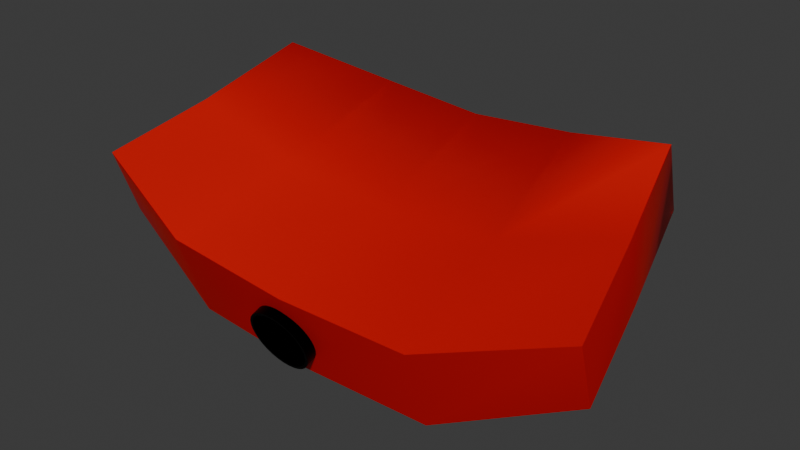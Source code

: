 # Source: Grapple.blend  (saved by Blender 4.1.24; exported with 4.5.12 LTS)
import bpy
from mathutils import Matrix  # noqa: F401  (used for matrix-valued properties, if any)

bpy.ops.wm.read_factory_settings(use_empty=True)
scene = bpy.context.scene
scene.name = 'Scene'

# ---- collections
col_collection = bpy.data.collections.new('Collection'); scene.collection.children.link(col_collection)

# ---- materials (node trees are filled in below, after node groups)
mat_grapple = bpy.data.materials.new('Grapple')
mat_grapple.use_transparent_shadow = False
mat_grapple.diffuse_color = (1.0, 0.0, 0.0, 1.0)
mat_grapple.roughness = 0.5
mat_grapple.metallic = 0.5
mat_grappleplus = bpy.data.materials.new('GrapplePlus')
mat_grappleplus.use_transparent_shadow = False
mat_grappleplus.diffuse_color = (0.0, 0.0, 0.0, 1.0)
mat_grappleplus.roughness = 0.5
mat_grappleplus.metallic = 1.0

# ---- material node trees
mat_grapple.use_nodes = True; mat_grapple.node_tree.nodes.clear()
_N = mat_grapple.node_tree.nodes; _L = mat_grapple.node_tree.links
n0 = _N.new('ShaderNodeBsdfPrincipled'); n0.name = 'Principled BSDF'; n0.location = (10, 300)
n0.inputs[0].default_value = (1.0, 0.0, 0.0, 1.0)
n0.inputs[1].default_value = 0.5
n1 = _N.new('ShaderNodeOutputMaterial'); n1.name = 'Material Output'; n1.location = (300, 300)
_L.new(n0.outputs[0], n1.inputs[0])
n1.is_active_output = True
mat_grappleplus.use_nodes = True; mat_grappleplus.node_tree.nodes.clear()
_N = mat_grappleplus.node_tree.nodes; _L = mat_grappleplus.node_tree.links
n0 = _N.new('ShaderNodeBsdfPrincipled'); n0.name = 'Principled BSDF'; n0.location = (10, 300)
n0.inputs[0].default_value = (0.0, 0.0, 0.0, 1.0)
n0.inputs[1].default_value = 1.0
n1 = _N.new('ShaderNodeOutputMaterial'); n1.name = 'Material Output'; n1.location = (300, 300)
_L.new(n0.outputs[0], n1.inputs[0])
n1.is_active_output = True

# ---- world
world_world = bpy.data.worlds.new('World'); scene.world = world_world
world_world.use_nodes = True; world_world.node_tree.nodes.clear()
_N = world_world.node_tree.nodes; _L = world_world.node_tree.links
n0 = _N.new('ShaderNodeOutputWorld'); n0.name = 'World Output'; n0.location = (300, 300)
n1 = _N.new('ShaderNodeBackground'); n1.name = 'Background'; n1.location = (10, 300)
n1.inputs[0].default_value = (0.05088, 0.05088, 0.05088, 1.0)
_L.new(n1.outputs[0], n0.inputs[0])
n0.is_active_output = True
world_world.color = (0.05088, 0.05088, 0.05088)
world_world.use_sun_shadow = False
world_world.sun_shadow_jitter_overblur = 0.0

# ---- meshes
me_hand_002 = bpy.data.meshes.new('Hand.002')
me_hand_002.from_pydata([(-0.2095, 0.1721, 0.155), (0.01481, 0.2059, 0.1177), (-0.006114, -0.01256, -0.04674), (0.2846, -0.02335, 0.06709), (0.2428, 0.1784, 0.1549), (0.0001292, -0.01276, -0.04616), (0.005786, -0.07112, 0.02346), (-0.2459, -0.05099, 0.08841), (0.006132, -0.01336, -0.04444), (-0.1247, -0.07612, 0.04101), (0.01078, 0.06669, 0.0649), (0.01166, -0.01432, -0.04164), (0.1444, -0.0641, 0.02029), (-0.09565, 0.2027, 0.1286), (0.01651, -0.01562, -0.03788), (0.1265, 0.2051, 0.127), (-0.2282, 0.06013, 0.1169), (0.02049, -0.0172, -0.03329), (0.2647, 0.0775, 0.1088), (-0.1102, 0.06257, 0.07864), (0.02345, -0.019, -0.02806), (0.1364, 0.07029, 0.06916), (0.02527, -0.02095, -0.02239), (0.1328, 0.105, -0.02455), (-0.1138, 0.09728, -0.01508), (0.02589, -0.02298, -0.01648), (0.2618, 0.1053, 0.03385), (-0.2311, 0.0879, 0.04195), (0.02527, -0.02502, -0.01058), (0.2399, 0.2062, 0.07993), (0.1229, 0.2398, 0.03329), (0.02345, -0.02697, -0.004904), (-0.09922, 0.2374, 0.03485), (-0.2124, 0.1999, 0.08008), (0.1408, -0.02939, -0.07342), (0.02049, -0.02877, 0.0003269), (0.2817, 0.004422, -0.007877), (0.01651, -0.03035, 0.004912), (0.007216, 0.1014, -0.02881), (0.01125, 0.2406, 0.02401), (-0.2488, -0.02322, 0.01344), (0.01166, -0.03165, 0.008675), (-0.1283, -0.04141, -0.0527), (0.00222, -0.03641, -0.07026), (0.006132, -0.03261, 0.01147), (0.0001292, -0.0332, 0.01319), (-0.006114, -0.0334, 0.01377), (-0.01236, -0.0332, 0.01319), (-0.01836, -0.03261, 0.01147), (-0.02389, -0.03165, 0.008675), (-0.02874, -0.03035, 0.004912), (-0.03272, -0.02877, 0.0003269), (-0.03568, -0.02697, -0.004904), (-0.0375, -0.02502, -0.01058), (-0.03811, -0.02298, -0.01648), (-0.0375, -0.02095, -0.02239), (-0.03568, -0.019, -0.02806), (-0.03272, -0.0172, -0.03329), (-0.02874, -0.01562, -0.03788), (-0.02389, -0.01432, -0.04164), (-0.01836, -0.01336, -0.04444), (-0.01236, -0.01276, -0.04616), (0.002788, -0.04194, -0.05535), (0.004946, -0.06296, 0.0014), (0.006132, -0.06279, 0.001078), (0.006132, -0.04216, -0.05436), (0.01166, -0.04299, -0.05151), (0.01166, -0.06155, -0.001623), (0.01651, -0.0442, -0.04772), (0.01651, -0.05998, -0.005291), (0.02049, -0.04574, -0.04312), (0.02049, -0.05814, -0.009786), (0.02589, -0.05174, -0.02638), (0.02527, -0.04958, -0.03225), (0.02527, -0.05394, -0.02054), (0.02345, -0.04756, -0.0379), (0.02345, -0.0561, -0.01494), (-0.0375, -0.04997, -0.03238), (-0.03811, -0.05213, -0.02652), (-0.03568, -0.04791, -0.03802), (-0.0375, -0.0543, -0.02067), (-0.03568, -0.05641, -0.01504), (-0.03272, -0.05836, -0.009861), (-0.02874, -0.04437, -0.04778), (-0.03272, -0.04602, -0.04322), (-0.02874, -0.06008, -0.005326), (-0.02389, -0.04304, -0.05153), (-0.01236, -0.0415, -0.05605), (-0.01236, -0.06329, 0.002832), (-0.01836, -0.04207, -0.05432), (-0.01836, -0.06259, 0.001145), (0.0001292, -0.06341, 0.002788), (-0.006114, -0.04135, -0.05665), (0.0001292, -0.04163, -0.0561), (-0.006114, -0.06356, 0.003387), (-0.02389, -0.06151, -0.00161)], [], [(1, 13, 19, 10), (10, 19, 9, 6), (19, 16, 7, 9), (13, 0, 16, 19), (4, 15, 21, 18), (18, 21, 12, 3), (21, 10, 6, 12), (15, 1, 10, 21), (3, 12, 34, 36), (13, 1, 39, 32), (1, 15, 30, 39), (18, 3, 36, 26), (16, 0, 33, 27), (0, 13, 32, 33), (9, 7, 40, 42), (62, 43, 34, 12, 6, 63, 64, 67, 69, 71, 76, 74, 72, 73, 75, 70, 68, 66, 65), (15, 4, 29, 30), (4, 18, 26, 29), (63, 6, 9, 42, 43, 62, 93, 92, 87, 89, 86, 83, 84, 79, 77, 78, 80, 81, 82, 85, 95, 90, 88, 94, 91), (7, 16, 27, 40), (30, 23, 38, 39), (23, 34, 43, 38), (26, 36, 34, 23), (29, 26, 23, 30), (32, 24, 27, 33), (24, 42, 40, 27), (38, 43, 42, 24), (39, 38, 24, 32), (93, 5, 2, 92), (65, 8, 5, 93, 62), (66, 11, 8, 65), (68, 14, 11, 66), (70, 17, 14, 68), (75, 20, 17, 70), (73, 22, 20, 75), (72, 25, 22, 73), (74, 28, 25, 72), (76, 31, 28, 74), (71, 35, 31, 76), (69, 37, 35, 71), (67, 41, 37, 69), (64, 44, 41, 67), (91, 45, 44, 64, 63), (94, 46, 45, 91), (88, 47, 46, 94), (90, 48, 47, 88), (95, 49, 48, 90), (85, 50, 49, 95), (82, 51, 50, 85), (81, 52, 51, 82), (80, 53, 52, 81), (78, 54, 53, 80), (77, 55, 54, 78), (79, 56, 55, 77), (84, 57, 56, 79), (83, 58, 57, 84), (86, 59, 58, 83), (89, 60, 59, 86), (60, 61, 2, 5, 8, 11, 14, 17, 20, 22, 25, 28, 31, 35, 37, 41, 44, 45, 46, 47, 48, 49, 50, 51, 52, 53, 54, 55, 56, 57, 58, 59), (87, 61, 60, 89), (92, 2, 61, 87)])
me_hand_002.polygons.foreach_set('use_smooth', [1, 1, 1, 1, 1, 1, 1, 1, 1, 1, 1, 1, 1, 1, 1, 1, 1, 1, 1, 1, 1, 1, 1, 1, 1, 1, 1, 1, 0, 0, 0, 0, 0, 0, 0, 0, 0, 0, 0, 0, 0, 0, 0, 0, 0, 0, 0, 0, 0, 0, 0, 0, 0, 0, 0, 0, 0, 0, 0, 0, 0])
me_hand_002.polygons.foreach_set('material_index', [0, 0, 0, 0, 0, 0, 0, 0, 0, 0, 0, 0, 0, 0, 0, 0, 0, 0, 0, 0, 0, 0, 0, 0, 0, 0, 0, 0, 0, 0, 0, 0, 0, 0, 0, 0, 0, 0, 0, 0, 0, 0, 0, 0, 0, 0, 0, 0, 0, 0, 0, 0, 0, 0, 0, 0, 0, 0, 1, 0, 0])
_k = set([(0, 13), (0, 16), (0, 33), (1, 13), (1, 15), (3, 12), (3, 18), (3, 36), (4, 15), (4, 18), (4, 29), (6, 9), (6, 12), (7, 9), (7, 16), (7, 40), (26, 29), (26, 36), (27, 33), (27, 40), (29, 30), (30, 39), (32, 33), (32, 39), (34, 36), (34, 43), (40, 42), (42, 43)])
me_hand_002.attributes.new('sharp_edge', 'BOOLEAN', 'EDGE').data.foreach_set('value', [ (min(e.vertices), max(e.vertices)) in _k for e in me_hand_002.edges])
_uv = me_hand_002.uv_layers.new(name='UVMap')
_uv.uv.foreach_set('vector', [0.2342, 0.4617, 0.2169, 0.4698, 0.2219, 0.4896, 0.2402, 0.4813, 0.2402, 0.4813, 0.2219, 0.4896, 0.2259, 0.509, 0.245, 0.501, 0.2219, 0.4896, 0.2046, 0.4973, 0.2084, 0.5163, 0.2259, 0.509, 0.2169, 0.4698, 0.1996, 0.4779, 0.2046, 0.4973, 0.2219, 0.4896, 0.2716, 0.4435, 0.2529, 0.4526, 0.2598, 0.4721, 0.2807, 0.4616, 0.2807, 0.4616, 0.2598, 0.4721, 0.2657, 0.4917, 0.2884, 0.4801, 0.2598, 0.4721, 0.2402, 0.4813, 0.245, 0.501, 0.2657, 0.4917, 0.2529, 0.4526, 0.2342, 0.4617, 0.2402, 0.4813, 0.2598, 0.4721, 0.2884, 0.4801, 0.2657, 0.4917, 0.2657, 0.4917, 0.2884, 0.4801, 0.2169, 0.4698, 0.2342, 0.4617, 0.2342, 0.4617, 0.2169, 0.4698, 0.2342, 0.4617, 0.2529, 0.4526, 0.2529, 0.4526, 0.2342, 0.4617, 0.2807, 0.4616, 0.2884, 0.4801, 0.2884, 0.4801, 0.2807, 0.4616, 0.2046, 0.4973, 0.1996, 0.4779, 0.1996, 0.4779, 0.2046, 0.4973, 0.1996, 0.4779, 0.2169, 0.4698, 0.2169, 0.4698, 0.1996, 0.4779, 0.2259, 0.509, 0.2084, 0.5163, 0.2084, 0.5163, 0.2259, 0.509, 0.245, 0.501, 0.245, 0.501, 0.2657, 0.4917, 0.2657, 0.4917, 0.245, 0.501, 0.245, 0.501, 0.2451, 0.5009, 0.246, 0.5005, 0.2467, 0.5002, 0.2473, 0.4999, 0.2478, 0.4997, 0.2481, 0.4996, 0.2482, 0.4995, 0.2482, 0.4996, 0.2479, 0.4997, 0.2475, 0.4999, 0.247, 0.5001, 0.2463, 0.5004, 0.2454, 0.5008, 0.2529, 0.4526, 0.2716, 0.4435, 0.2716, 0.4435, 0.2529, 0.4526, 0.2716, 0.4435, 0.2807, 0.4616, 0.2807, 0.4616, 0.2716, 0.4435, 0.245, 0.501, 0.245, 0.501, 0.2259, 0.509, 0.2259, 0.509, 0.245, 0.501, 0.245, 0.501, 0.2446, 0.5012, 0.2437, 0.5015, 0.2428, 0.5019, 0.2419, 0.5023, 0.2411, 0.5026, 0.2403, 0.5029, 0.2397, 0.5032, 0.2393, 0.5034, 0.239, 0.5035, 0.2389, 0.5036, 0.2389, 0.5035, 0.2392, 0.5034, 0.2396, 0.5033, 0.2401, 0.503, 0.2408, 0.5028, 0.2416, 0.5024, 0.2424, 0.5021, 0.2433, 0.5017, 0.2442, 0.5013, 0.2084, 0.5163, 0.2046, 0.4973, 0.2046, 0.4973, 0.2084, 0.5163, 0.2529, 0.4526, 0.2598, 0.4721, 0.2402, 0.4813, 0.2342, 0.4617, 0.2598, 0.4721, 0.2657, 0.4917, 0.245, 0.501, 0.2402, 0.4813, 0.2807, 0.4616, 0.2884, 0.4801, 0.2657, 0.4917, 0.2598, 0.4721, 0.2716, 0.4435, 0.2807, 0.4616, 0.2598, 0.4721, 0.2529, 0.4526, 0.2169, 0.4698, 0.2219, 0.4896, 0.2046, 0.4973, 0.1996, 0.4779, 0.2219, 0.4896, 0.2259, 0.509, 0.2084, 0.5163, 0.2046, 0.4973, 0.2402, 0.4813, 0.245, 0.501, 0.2259, 0.509, 0.2219, 0.4896, 0.2342, 0.4617, 0.2402, 0.4813, 0.2219, 0.4896, 0.2169, 0.4698, 0.9688, 0.7615, 0.9688, 1.0, 1.0, 1.0, 1.0, 0.7621, 0.9375, 0.762, 0.9375, 1.0, 0.9688, 1.0, 0.9688, 0.7615, 0.9549, 0.7611, 0.9062, 0.7631, 0.9062, 1.0, 0.9375, 1.0, 0.9375, 0.762, 0.875, 0.7639, 0.875, 1.0, 0.9062, 1.0, 0.9062, 0.7631, 0.8438, 0.7642, 0.8438, 1.0, 0.875, 1.0, 0.875, 0.7639, 0.8125, 0.764, 0.8125, 1.0, 0.8438, 1.0, 0.8438, 0.7642, 0.7812, 0.7634, 0.7812, 1.0, 0.8125, 1.0, 0.8125, 0.764, 0.75, 0.7624, 0.75, 1.0, 0.7812, 1.0, 0.7812, 0.7634, 0.7188, 0.761, 0.7188, 1.0, 0.75, 1.0, 0.75, 0.7624, 0.6875, 0.7593, 0.6875, 1.0, 0.7188, 1.0, 0.7188, 0.761, 0.6562, 0.7574, 0.6562, 1.0, 0.6875, 1.0, 0.6875, 0.7593, 0.625, 0.7552, 0.625, 1.0, 0.6562, 1.0, 0.6562, 0.7574, 0.5938, 0.7529, 0.5938, 1.0, 0.625, 1.0, 0.625, 0.7552, 0.5625, 0.7507, 0.5625, 1.0, 0.5938, 1.0, 0.5938, 0.7529, 0.5312, 0.7504, 0.5312, 1.0, 0.5625, 1.0, 0.5625, 0.7507, 0.5563, 0.7502, 0.5, 0.7508, 0.5, 1.0, 0.5312, 1.0, 0.5312, 0.7504, 0.4688, 0.7514, 0.4688, 1.0, 0.5, 1.0, 0.5, 0.7508, 0.4375, 0.7523, 0.4375, 1.0, 0.4688, 1.0, 0.4688, 0.7514, 0.4062, 0.7533, 0.4062, 1.0, 0.4375, 1.0, 0.4375, 0.7523, 0.375, 0.7544, 0.375, 1.0, 0.4062, 1.0, 0.4062, 0.7533, 0.3438, 0.7556, 0.3438, 1.0, 0.375, 1.0, 0.375, 0.7544, 0.3125, 0.7568, 0.3125, 1.0, 0.3438, 1.0, 0.3438, 0.7556, 0.2812, 0.758, 0.2812, 1.0, 0.3125, 1.0, 0.3125, 0.7568, 0.25, 0.7592, 0.25, 1.0, 0.2812, 1.0, 0.2812, 0.758, 0.2188, 0.7602, 0.2188, 1.0, 0.25, 1.0, 0.25, 0.7592, 0.1875, 0.7611, 0.1875, 1.0, 0.2188, 1.0, 0.2188, 0.7602, 0.1562, 0.7619, 0.1562, 1.0, 0.1875, 1.0, 0.1875, 0.7611, 0.125, 0.7624, 0.125, 1.0, 0.1562, 1.0, 0.1562, 0.7619, 0.09375, 0.7627, 0.09375, 1.0, 0.125, 1.0, 0.125, 0.7624, 0.0625, 0.7627, 0.0625, 1.0, 0.09375, 1.0, 0.09375, 0.7627, 0.1582, 0.4717, 0.2032, 0.4854, 0.25, 0.49, 0.2968, 0.4854, 0.3418, 0.4717, 0.3833, 0.4496, 0.4197, 0.4197, 0.4496, 0.3833, 0.4717, 0.3418, 0.4854, 0.2968, 0.49, 0.25, 0.4854, 0.2032, 0.4717, 0.1582, 0.4496, 0.1167, 0.4197, 0.08029, 0.3833, 0.05045, 0.3418, 0.02827, 0.2968, 0.01461, 0.25, 0.01, 0.2032, 0.01461, 0.1582, 0.02827, 0.1167, 0.05045, 0.08029, 0.08029, 0.05045, 0.1167, 0.02827, 0.1582, 0.01461, 0.2032, 0.01, 0.25, 0.01461, 0.2968, 0.02827, 0.3418, 0.05045, 0.3833, 0.08029, 0.4197, 0.1167, 0.4496, 0.03125, 0.7626, 0.03125, 1.0, 0.0625, 1.0, 0.0625, 0.7627, 0.0, 0.7621, 0.0, 1.0, 0.03125, 1.0, 0.03125, 0.7626])
me_hand_002.materials.append(mat_grapple)
me_hand_002.materials.append(mat_grappleplus)
me_hand_002.update()
me_hand_002.normals_split_custom_set([tuple(v) for v in zip(*[iter([0.01265, 0.2681, 0.9633, 0.107, 0.294, 0.9498, 0.2098, -0.3158, 0.9253, 0.05016, -0.3309, 0.9423, 0.05016, -0.3309, 0.9423, 0.2098, -0.3158, 0.9253, 0.2049, -0.3488, 0.9145, 0.09167, -0.3606, 0.9282, 0.2098, -0.3158, 0.9253, 0.2562, -0.3106, 0.9154, 0.2233, -0.3143, 0.9227, 0.2049, -0.3488, 0.9145, 0.107, 0.294, 0.9498, -0.402, -0.2458, 0.882, 0.2562, -0.3106, 0.9154, 0.2098, -0.3158, 0.9253, 0.4058, -0.2513, 0.8787, -0.114, 0.2136, 0.9703, -0.1341, -0.3725, 0.9183, -0.1526, -0.4075, 0.9003, -0.1526, -0.4075, 0.9003, -0.1341, -0.3725, 0.9183, -0.05271, -0.3865, 0.9208, -0.1916, -0.4317, 0.8814, -0.1341, -0.3725, 0.9183, 0.05016, -0.3309, 0.9423, 0.09167, -0.3606, 0.9282, -0.05271, -0.3865, 0.9208, -0.114, 0.2136, 0.9703, 0.01265, 0.2681, 0.9633, 0.05016, -0.3309, 0.9423, -0.1341, -0.3725, 0.9183, 0.4277, -0.8488, -0.3108, 0.1861, -0.9248, -0.3318, 0.2174, -0.9097, -0.3539, 0.3871, -0.8341, -0.393, 0.06366, 0.4865, 0.8714, 0.006314, 0.5219, 0.853, -0.01937, 0.9516, -0.3068, -0.2288, 0.9141, -0.3348, 0.006314, 0.5219, 0.853, -0.05263, 0.5219, 0.8514, 0.1764, 0.936, -0.3045, -0.01937, 0.9516, -0.3068, 0.9768, 0.1705, 0.1293, 0.9855, 0.1441, 0.08972, 0.9925, 0.1221, -0.007014, 0.9765, 0.2056, -0.06419, -0.9839, 0.1213, 0.1314, -0.6353, 0.693, 0.3407, -0.756, 0.3783, -0.5342, -0.988, 0.1481, 0.04342, -0.05102, 0.4723, 0.88, 0.06366, 0.4865, 0.8714, -0.2288, 0.9141, -0.3348, -0.7741, 0.5686, 0.2783, -0.1986, -0.932, -0.3033, -0.3415, -0.9082, -0.2418, -0.3848, -0.8586, -0.3388, -0.1153, -0.9217, -0.3705, 0.01965, -0.9373, -0.3479, 0.01524, -0.9374, -0.3478, 0.2174, -0.9097, -0.3539, 0.1861, -0.9248, -0.3318, 0.01354, -0.9375, -0.3478, 0.01851, -0.9374, -0.3479, 0.03949, -0.9365, -0.3484, 0.03949, -0.9365, -0.3484, 0.03949, -0.9365, -0.3484, 0.03949, -0.9365, -0.3484, 0.03949, -0.9365, -0.3484, 0.03949, -0.9365, -0.3484, 0.03949, -0.9365, -0.3484, 0.03949, -0.9365, -0.3484, 0.03949, -0.9365, -0.3484, 0.03949, -0.9365, -0.3484, 0.03949, -0.9365, -0.3484, 0.03949, -0.9365, -0.3484, 0.03949, -0.9365, -0.3484, -0.05263, 0.5219, 0.8514, 0.08913, 0.4927, 0.8656, 0.7398, 0.6355, 0.221, 0.1764, 0.936, -0.3045, 0.6285, 0.6926, 0.354, 0.9768, 0.1705, 0.1293, 0.9765, 0.2056, -0.06419, 0.7022, 0.4843, -0.5219, 0.01851, -0.9374, -0.3479, 0.01354, -0.9375, -0.3478, -0.1986, -0.932, -0.3033, -0.1153, -0.9217, -0.3705, 0.01524, -0.9374, -0.3478, 0.01965, -0.9373, -0.3479, -0.01077, -0.9378, -0.347, -0.01077, -0.9378, -0.347, -0.01077, -0.9378, -0.347, -0.01077, -0.9378, -0.347, -0.01077, -0.9378, -0.347, -0.01077, -0.9378, -0.347, -0.01077, -0.9378, -0.347, -0.01077, -0.9378, -0.347, -0.01077, -0.9378, -0.347, -0.01077, -0.9378, -0.347, -0.01077, -0.9378, -0.347, -0.01077, -0.9378, -0.347, -0.01077, -0.9378, -0.347, -0.01077, -0.9378, -0.347, -0.01077, -0.9378, -0.347, -0.01077, -0.9378, -0.347, -0.01077, -0.9378, -0.347, -0.01077, -0.9378, -0.347, -0.01077, -0.9378, -0.347, -0.9925, 0.05307, 0.1099, -0.9839, 0.1213, 0.1314, -0.988, 0.1481, 0.04342, -0.9937, 0.1117, 0.006059, 0.2008, 0.8936, -0.4014, 0.2006, 0.3751, -0.905, -0.05016, 0.3309, -0.9423, -0.02074, 0.8773, -0.4795, 0.2006, 0.3751, -0.905, 0.1294, 0.2854, -0.9496, -0.08986, 0.2295, -0.9691, -0.05016, 0.3309, -0.9423, 0.4585, 0.4127, -0.7871, 0.4148, 0.3659, -0.8331, 0.1294, 0.2854, -0.9496, 0.2006, 0.3751, -0.905, 0.3858, 0.8651, -0.3205, 0.4585, 0.4127, -0.7871, 0.2006, 0.3751, -0.905, 0.2008, 0.8936, -0.4014, -0.236, 0.8859, -0.3993, -0.2806, 0.319, -0.9053, -0.4767, 0.3135, -0.8212, -0.4002, 0.8512, -0.3396, -0.2806, 0.319, -0.9053, -0.2935, 0.2103, -0.9325, -0.4865, 0.217, -0.8463, -0.4767, 0.3135, -0.8212, -0.05016, 0.3309, -0.9423, -0.08986, 0.2295, -0.9691, -0.2935, 0.2103, -0.9325, -0.2806, 0.319, -0.9053, -0.02074, 0.8773, -0.4795, -0.05016, 0.3309, -0.9423, -0.2806, 0.319, -0.9053, -0.236, 0.8859, -0.3993, -0.09802, -0.3241, 0.9409, -0.09802, -0.3241, 0.9409, -0.09802, -0.3241, 0.9409, -0.09802, -0.3241, 0.9409, -0.2903, -0.3116, 0.9048, -0.2903, -0.3116, 0.9048, -0.2903, -0.3116, 0.9048, -0.2903, -0.3116, 0.9048, -0.2903, -0.3116, 0.9048, -0.4714, -0.2872, 0.8339, -0.4714, -0.2872, 0.8339, -0.4714, -0.2872, 0.8339, -0.4714, -0.2872, 0.8339, -0.6344, -0.2517, 0.7309, -0.6344, -0.2517, 0.7309, -0.6344, -0.2517, 0.7309, -0.6344, -0.2517, 0.7309, -0.773, -0.2066, 0.5998, -0.773, -0.2066, 0.5998, -0.773, -0.2066, 0.5998, -0.773, -0.2066, 0.5998, -0.8819, -0.1535, 0.4457, -0.8819, -0.1535, 0.4457, -0.8819, -0.1535, 0.4457, -0.8819, -0.1535, 0.4457, -0.9569, -0.09453, 0.2745, -0.9569, -0.09453, 0.2745, -0.9569, -0.09453, 0.2745, -0.9569, -0.09453, 0.2745, -0.9952, -0.03192, 0.09268, -0.9952, -0.03192, 0.09268, -0.9952, -0.03192, 0.09268, -0.9952, -0.03192, 0.09268, -0.9952, 0.03192, -0.09268, -0.9952, 0.03192, -0.09268, -0.9952, 0.03192, -0.09268, -0.9952, 0.03192, -0.09268, -0.9569, 0.09453, -0.2745, -0.9569, 0.09453, -0.2745, -0.9569, 0.09453, -0.2745, -0.9569, 0.09453, -0.2745, -0.8819, 0.1535, -0.4457, -0.8819, 0.1535, -0.4457, -0.8819, 0.1535, -0.4457, -0.8819, 0.1535, -0.4457, -0.773, 0.2066, -0.5998, -0.773, 0.2066, -0.5998, -0.773, 0.2066, -0.5998, -0.773, 0.2066, -0.5998, -0.6344, 0.2517, -0.7309, -0.6344, 0.2517, -0.7309, -0.6344, 0.2517, -0.7309, -0.6344, 0.2517, -0.7309, -0.4714, 0.2872, -0.8339, -0.4714, 0.2872, -0.8339, -0.4714, 0.2872, -0.8339, -0.4714, 0.2872, -0.8339, -0.2903, 0.3116, -0.9048, -0.2903, 0.3116, -0.9048, -0.2903, 0.3116, -0.9048, -0.2903, 0.3116, -0.9048, -0.2903, 0.3116, -0.9048, -0.09802, 0.3241, -0.9409, -0.09802, 0.3241, -0.9409, -0.09802, 0.3241, -0.9409, -0.09802, 0.3241, -0.9409, 0.09802, 0.3241, -0.9409, 0.09802, 0.3241, -0.9409, 0.09802, 0.3241, -0.9409, 0.09802, 0.3241, -0.9409, 0.2903, 0.3116, -0.9048, 0.2903, 0.3116, -0.9048, 0.2903, 0.3116, -0.9048, 0.2903, 0.3116, -0.9048, 0.4714, 0.2872, -0.8339, 0.4714, 0.2872, -0.8339, 0.4714, 0.2872, -0.8339, 0.4714, 0.2872, -0.8339, 0.6344, 0.2517, -0.7309, 0.6344, 0.2517, -0.7309, 0.6344, 0.2517, -0.7309, 0.6344, 0.2517, -0.7309, 0.773, 0.2066, -0.5998, 0.773, 0.2066, -0.5998, 0.773, 0.2066, -0.5998, 0.773, 0.2066, -0.5998, 0.8819, 0.1535, -0.4457, 0.8819, 0.1535, -0.4457, 0.8819, 0.1535, -0.4457, 0.8819, 0.1535, -0.4457, 0.9569, 0.09453, -0.2745, 0.9569, 0.09453, -0.2745, 0.9569, 0.09453, -0.2745, 0.9569, 0.09453, -0.2745, 0.9952, 0.03192, -0.09268, 0.9952, 0.03192, -0.09268, 0.9952, 0.03192, -0.09268, 0.9952, 0.03192, -0.09268, 0.9952, -0.03192, 0.09268, 0.9952, -0.03192, 0.09268, 0.9952, -0.03192, 0.09268, 0.9952, -0.03192, 0.09268, 0.9569, -0.09453, 0.2745, 0.9569, -0.09453, 0.2745, 0.9569, -0.09453, 0.2745, 0.9569, -0.09453, 0.2745, 0.8819, -0.1535, 0.4457, 0.8819, -0.1535, 0.4457, 0.8819, -0.1535, 0.4457, 0.8819, -0.1535, 0.4457, 0.773, -0.2066, 0.5998, 0.773, -0.2066, 0.5998, 0.773, -0.2066, 0.5998, 0.773, -0.2066, 0.5998, 0.6344, -0.2517, 0.7309, 0.6344, -0.2517, 0.7309, 0.6344, -0.2517, 0.7309, 0.6344, -0.2517, 0.7309, 0.4714, -0.2872, 0.8339, 0.4714, -0.2872, 0.8339, 0.4714, -0.2872, 0.8339, 0.4714, -0.2872, 0.8339, 0.0, -0.9455, -0.3256, 0.0, -0.9455, -0.3256, 0.0, -0.9455, -0.3256, 0.0, -0.9455, -0.3256, 0.0, -0.9455, -0.3256, 0.0, -0.9455, -0.3256, 0.0, -0.9455, -0.3256, 0.0, -0.9455, -0.3256, 0.0, -0.9455, -0.3256, 0.0, -0.9455, -0.3256, 0.0, -0.9455, -0.3256, 0.0, -0.9455, -0.3256, 0.0, -0.9455, -0.3256, 0.0, -0.9455, -0.3256, 0.0, -0.9455, -0.3256, 0.0, -0.9455, -0.3256, 0.0, -0.9455, -0.3256, 0.0, -0.9455, -0.3256, 0.0, -0.9455, -0.3256, 0.0, -0.9455, -0.3256, 0.0, -0.9455, -0.3256, 0.0, -0.9455, -0.3256, 0.0, -0.9455, -0.3256, 0.0, -0.9455, -0.3256, 0.0, -0.9455, -0.3256, 0.0, -0.9455, -0.3256, 0.0, -0.9455, -0.3256, 0.0, -0.9455, -0.3256, 0.0, -0.9455, -0.3256, 0.0, -0.9455, -0.3256, 0.0, -0.9455, -0.3256, 0.0, -0.9455, -0.3256, 0.2903, -0.3116, 0.9048, 0.2903, -0.3116, 0.9048, 0.2903, -0.3116, 0.9048, 0.2903, -0.3116, 0.9048, 0.09801, -0.3241, 0.9409, 0.09801, -0.3241, 0.9409, 0.09801, -0.3241, 0.9409, 0.09801, -0.3241, 0.9409])] * 3)])
me_cylinder_002 = bpy.data.meshes.new('Cylinder.002')
me_cylinder_002.from_pydata([(2.235e-08, 1.0, -0.7365), (2.235e-08, 1.0, 1.264), (2.235e-08, 0.9091, 0.2095), (0.1951, 0.9808, -0.7365), (0.1951, 0.9808, 1.264), (0.1774, 0.8916, 0.2095), (0.3827, 0.9239, -0.7365), (0.3827, 0.9239, 1.264), (0.3479, 0.8399, 0.2095), (0.5556, 0.8315, -0.7365), (0.5556, 0.8315, 1.264), (0.5051, 0.7559, 0.2095), (0.7071, 0.7071, -0.7365), (0.7071, 0.7071, 1.264), (0.6428, 0.6428, 0.2095), (0.8315, 0.5556, -0.7365), (0.8315, 0.5556, 1.264), (0.7559, 0.5051, 0.2095), (0.9239, 0.3827, -0.7365), (0.9239, 0.3827, 1.264), (0.8399, 0.3479, 0.2095), (0.9808, 0.1951, -0.7365), (0.9808, 0.1951, 1.264), (0.8916, 0.1774, 0.2095), (1.0, 8.941e-07, -0.7365), (1.0, 8.941e-07, 1.264), (0.9091, 8.941e-07, 0.2095), (0.9808, -0.1951, -0.7365), (0.9808, -0.1951, 1.264), (0.8916, -0.1774, 0.2095), (0.9239, -0.3827, -0.7365), (0.8399, -0.3479, 0.2095), (0.9239, -0.3827, 1.264), (0.8315, -0.5556, -0.7365), (0.8315, -0.5556, 1.264), (0.7559, -0.5051, 0.2095), (0.7071, -0.7071, -0.7365), (0.7071, -0.7071, 1.264), (0.6428, -0.6428, 0.2095), (0.5556, -0.8315, -0.7365), (0.5556, -0.8315, 1.264), (0.5051, -0.7559, 0.2095), (0.3827, -0.9239, -0.7365), (0.3827, -0.9239, 1.264), (0.3479, -0.8399, 0.2095), (0.1951, -0.9808, -0.7365), (0.1774, -0.8916, 0.2095), (0.1951, -0.9808, 1.264), (2.235e-08, -1.0, -0.7365), (2.235e-08, -1.0, 1.264), (2.235e-08, -0.9091, 0.2095), (-0.1951, -0.9808, -0.7365), (-0.1951, -0.9808, 1.264), (-0.1774, -0.8916, 0.2095), (-0.3827, -0.9239, -0.7365), (-0.3827, -0.9239, 1.264), (-0.3479, -0.8399, 0.2095), (-0.5556, -0.8315, -0.7365), (-0.5556, -0.8315, 1.264), (-0.5051, -0.7559, 0.2095), (-0.7071, -0.7071, -0.7365), (-0.7071, -0.7071, 1.264), (-0.6428, -0.6428, 0.2095), (-0.8315, -0.5556, -0.7365), (-0.8315, -0.5556, 1.264), (-0.7559, -0.5051, 0.2095), (-0.9239, -0.3827, -0.7365), (-0.9239, -0.3827, 1.264), (-0.8399, -0.3479, 0.2095), (-0.9808, -0.1951, -0.7365), (-0.9808, -0.1951, 1.264), (-0.8916, -0.1774, 0.2095), (-1.0, 8.941e-07, -0.7365), (-1.0, 8.941e-07, 1.264), (-0.9091, 8.941e-07, 0.2095), (-0.9808, 0.1951, -0.7365), (-0.9808, 0.1951, 1.264), (-0.8916, 0.1774, 0.2095), (-0.9239, 0.3827, -0.7365), (-0.9239, 0.3827, 1.264), (-0.8399, 0.3479, 0.2095), (-0.8315, 0.5556, -0.7365), (-0.8315, 0.5556, 1.264), (-0.7559, 0.5051, 0.2095), (-0.7071, 0.7071, -0.7365), (-0.7071, 0.7071, 1.264), (-0.6428, 0.6428, 0.2095), (-0.5556, 0.8315, -0.7365), (-0.5556, 0.8315, 1.264), (-0.5051, 0.7559, 0.2095), (-0.3827, 0.9239, -0.7365), (-0.3827, 0.9239, 1.264), (-0.3479, 0.8399, 0.2095), (-0.1951, 0.9808, -0.7365), (-0.1774, 0.8916, 0.2095), (-0.1951, 0.9808, 1.264), (2.235e-08, 0.9091, -0.7365), (0.3479, 0.8399, -0.7365), (0.1774, 0.8916, -0.7365), (0.6428, 0.6428, -0.7365), (0.8399, 0.3479, -0.7365), (0.7559, 0.5051, -0.7365), (0.5051, 0.7559, -0.7365), (0.3479, -0.8399, -0.7365), (0.6428, -0.6428, -0.7365), (0.5051, -0.7559, -0.7365), (0.8399, -0.3479, -0.7365), (0.9091, 8.941e-07, -0.7365), (0.8916, -0.1774, -0.7365), (0.7559, -0.5051, -0.7365), (-0.8399, -0.3479, -0.7365), (-0.6428, -0.6428, -0.7365), (-0.7559, -0.5051, -0.7365), (-0.3479, -0.8399, -0.7365), (2.235e-08, -0.9091, -0.7365), (-0.1774, -0.8916, -0.7365), (-0.5051, -0.7559, -0.7365), (-0.9091, 8.941e-07, -0.7365), (-0.8399, 0.3479, -0.7365), (-0.8916, 0.1774, -0.7365), (-0.6428, 0.6428, -0.7365), (-0.3479, 0.8399, -0.7365), (-0.5051, 0.7559, -0.7365), (-0.7559, 0.5051, -0.7365), (-0.1774, 0.8916, -0.7365), (0.1774, -0.8916, -0.7365), (0.8916, 0.1774, -0.7365), (-0.8916, -0.1774, -0.7365)], [], [(0, 1, 4, 3), (3, 4, 7, 6), (6, 7, 10, 9), (9, 10, 13, 12), (12, 13, 16, 15), (15, 16, 19, 18), (18, 19, 22, 21), (21, 22, 25, 24), (24, 25, 28, 27), (27, 28, 32, 30), (30, 32, 34, 33), (33, 34, 37, 36), (36, 37, 40, 39), (39, 40, 43, 42), (42, 43, 47, 45), (45, 47, 49, 48), (48, 49, 52, 51), (51, 52, 55, 54), (54, 55, 58, 57), (57, 58, 61, 60), (60, 61, 64, 63), (63, 64, 67, 66), (66, 67, 70, 69), (69, 70, 73, 72), (72, 73, 76, 75), (75, 76, 79, 78), (78, 79, 82, 81), (81, 82, 85, 84), (84, 85, 88, 87), (87, 88, 91, 90), (19, 16, 13, 10, 7, 4, 1, 95, 91, 88, 85, 82, 79, 76, 73, 70, 67, 64, 61, 58, 55, 52, 49, 47, 43, 40, 37, 34, 32, 28, 25, 22), (90, 91, 95, 93), (93, 95, 1, 0), (102, 9, 12, 15, 18, 21, 24, 27, 30, 33, 36, 39, 42, 45, 48, 51, 54, 57, 60, 63, 66, 69, 72, 75, 78, 81, 84, 87, 90, 93, 124, 121, 122, 120, 123, 118, 119, 117, 127, 110, 112, 111, 116, 113, 115, 114, 125, 103, 105, 104, 109, 106, 108, 107, 126, 100, 101, 99), (124, 93, 0, 3, 6, 9, 102, 97, 98, 96), (98, 5, 2, 96), (97, 8, 5, 98), (102, 11, 8, 97), (99, 14, 11, 102), (101, 17, 14, 99), (100, 20, 17, 101), (126, 23, 20, 100), (26, 23, 126, 107), (108, 29, 26, 107), (106, 31, 29, 108), (109, 35, 31, 106), (104, 38, 35, 109), (105, 41, 38, 104), (103, 44, 41, 105), (125, 46, 44, 103), (50, 46, 125, 114), (115, 53, 50, 114), (113, 56, 53, 115), (116, 59, 56, 113), (111, 62, 59, 116), (112, 65, 62, 111), (110, 68, 65, 112), (127, 71, 68, 110), (117, 74, 71, 127), (119, 77, 74, 117), (118, 80, 77, 119), (123, 83, 80, 118), (120, 86, 83, 123), (122, 89, 86, 120), (121, 92, 89, 122), (2, 5, 8, 11, 14, 17, 20, 23, 26, 29, 31, 35, 38, 41, 44, 46, 50, 53, 56, 59, 62, 65, 68, 71, 74, 77, 80, 83, 86, 89, 92, 94), (124, 94, 92, 121), (96, 2, 94, 124)])
me_cylinder_002.polygons.foreach_set('use_smooth', [True] * 68)
_k = set([(0, 3), (0, 93), (1, 4), (1, 95), (2, 5), (2, 94), (3, 6), (4, 7), (5, 8), (6, 9), (7, 10), (8, 11), (9, 12), (10, 13), (11, 14), (12, 15), (13, 16), (14, 17), (15, 18), (16, 19), (17, 20), (18, 21), (19, 22), (20, 23), (21, 24), (22, 25), (23, 26), (24, 27), (25, 28), (26, 29), (27, 30), (28, 32), (29, 31), (30, 33), (31, 35), (32, 34), (33, 36), (34, 37), (35, 38), (36, 39), (37, 40), (38, 41), (39, 42), (40, 43), (41, 44), (42, 45), (43, 47), (44, 46), (45, 48), (46, 50), (47, 49), (48, 51), (49, 52), (50, 53), (51, 54), (52, 55), (53, 56), (54, 57), (55, 58), (56, 59), (57, 60), (58, 61), (59, 62), (60, 63), (61, 64), (62, 65), (63, 66), (64, 67), (65, 68), (66, 69), (67, 70), (68, 71), (69, 72), (70, 73), (71, 74), (72, 75), (73, 76), (74, 77), (75, 78), (76, 79), (77, 80), (78, 81), (79, 82), (80, 83), (81, 84), (82, 85), (83, 86), (84, 87), (85, 88), (86, 89), (87, 90), (88, 91), (89, 92), (90, 93), (91, 95), (92, 94), (96, 98), (96, 124), (97, 98), (97, 102), (99, 101), (99, 102), (100, 101), (100, 126), (103, 105), (103, 125), (104, 105), (104, 109), (106, 108), (106, 109), (107, 108), (107, 126), (110, 112), (110, 127), (111, 112), (111, 116), (113, 115), (113, 116), (114, 115), (114, 125), (117, 119), (117, 127), (118, 119), (118, 123), (120, 122), (120, 123), (121, 122), (121, 124)])
me_cylinder_002.attributes.new('sharp_edge', 'BOOLEAN', 'EDGE').data.foreach_set('value', [ (min(e.vertices), max(e.vertices)) in _k for e in me_cylinder_002.edges])
_uv = me_cylinder_002.uv_layers.new(name='UVMap')
_uv.uv.foreach_set('vector', [1.0, 0.5, 1.0, 1.0, 0.9688, 1.0, 0.9688, 0.5, 0.9688, 0.5, 0.9688, 1.0, 0.9375, 1.0, 0.9375, 0.5, 0.9375, 0.5, 0.9375, 1.0, 0.9062, 1.0, 0.9062, 0.5, 0.9062, 0.5, 0.9062, 1.0, 0.875, 1.0, 0.875, 0.5, 0.875, 0.5, 0.875, 1.0, 0.8438, 1.0, 0.8438, 0.5, 0.8438, 0.5, 0.8438, 1.0, 0.8125, 1.0, 0.8125, 0.5, 0.8125, 0.5, 0.8125, 1.0, 0.7812, 1.0, 0.7812, 0.5, 0.7812, 0.5, 0.7812, 1.0, 0.75, 1.0, 0.75, 0.5, 0.75, 0.5, 0.75, 1.0, 0.7188, 1.0, 0.7188, 0.5, 0.7188, 0.5, 0.7188, 1.0, 0.6875, 1.0, 0.6875, 0.5, 0.6875, 0.5, 0.6875, 1.0, 0.6562, 1.0, 0.6562, 0.5, 0.6562, 0.5, 0.6562, 1.0, 0.625, 1.0, 0.625, 0.5, 0.625, 0.5, 0.625, 1.0, 0.5938, 1.0, 0.5938, 0.5, 0.5938, 0.5, 0.5938, 1.0, 0.5625, 1.0, 0.5625, 0.5, 0.5625, 0.5, 0.5625, 1.0, 0.5312, 1.0, 0.5312, 0.5, 0.5312, 0.5, 0.5312, 1.0, 0.5, 1.0, 0.5, 0.5, 0.5, 0.5, 0.5, 1.0, 0.4688, 1.0, 0.4688, 0.5, 0.4688, 0.5, 0.4688, 1.0, 0.4375, 1.0, 0.4375, 0.5, 0.4375, 0.5, 0.4375, 1.0, 0.4062, 1.0, 0.4062, 0.5, 0.4062, 0.5, 0.4062, 1.0, 0.375, 1.0, 0.375, 0.5, 0.375, 0.5, 0.375, 1.0, 0.3438, 1.0, 0.3438, 0.5, 0.3438, 0.5, 0.3438, 1.0, 0.3125, 1.0, 0.3125, 0.5, 0.3125, 0.5, 0.3125, 1.0, 0.2812, 1.0, 0.2812, 0.5, 0.2812, 0.5, 0.2812, 1.0, 0.25, 1.0, 0.25, 0.5, 0.25, 0.5, 0.25, 1.0, 0.2188, 1.0, 0.2188, 0.5, 0.2188, 0.5, 0.2188, 1.0, 0.1875, 1.0, 0.1875, 0.5, 0.1875, 0.5, 0.1875, 1.0, 0.1562, 1.0, 0.1562, 0.5, 0.1562, 0.5, 0.1562, 1.0, 0.125, 1.0, 0.125, 0.5, 0.125, 0.5, 0.125, 1.0, 0.09375, 1.0, 0.09375, 0.5, 0.09375, 0.5, 0.09375, 1.0, 0.0625, 1.0, 0.0625, 0.5, 0.4717, 0.3418, 0.4496, 0.3833, 0.4197, 0.4197, 0.3833, 0.4496, 0.3418, 0.4717, 0.2968, 0.4854, 0.25, 0.49, 0.2032, 0.4854, 0.1582, 0.4717, 0.1167, 0.4496, 0.08029, 0.4197, 0.05045, 0.3833, 0.02827, 0.3418, 0.01461, 0.2968, 0.01, 0.25, 0.01461, 0.2032, 0.02827, 0.1582, 0.05045, 0.1167, 0.08029, 0.08029, 0.1167, 0.05045, 0.1582, 0.02827, 0.2032, 0.01461, 0.25, 0.01, 0.2968, 0.01461, 0.3418, 0.02827, 0.3833, 0.05045, 0.4197, 0.08029, 0.4496, 0.1167, 0.4717, 0.1582, 0.4854, 0.2032, 0.49, 0.25, 0.4854, 0.2968, 0.0625, 0.5, 0.0625, 1.0, 0.03125, 1.0, 0.03125, 0.5, 0.03125, 0.5, 0.03125, 1.0, 0.0, 1.0, 0.0, 0.5, 0.8712, 0.4314, 0.8833, 0.4496, 0.9197, 0.4197, 0.9496, 0.3833, 0.9717, 0.3418, 0.9854, 0.2968, 0.99, 0.25, 0.9854, 0.2032, 0.9717, 0.1582, 0.9496, 0.1167, 0.9197, 0.08029, 0.8833, 0.05045, 0.8418, 0.02827, 0.7968, 0.01461, 0.75, 0.01, 0.7032, 0.01461, 0.6582, 0.02827, 0.6167, 0.05045, 0.5803, 0.08029, 0.5504, 0.1167, 0.5283, 0.1582, 0.5146, 0.2032, 0.51, 0.25, 0.5146, 0.2968, 0.5283, 0.3418, 0.5504, 0.3833, 0.5803, 0.4197, 0.6167, 0.4496, 0.6582, 0.4717, 0.7032, 0.4854, 0.7074, 0.464, 0.6665, 0.4516, 0.6288, 0.4314, 0.5957, 0.4043, 0.5686, 0.3712, 0.5484, 0.3335, 0.536, 0.2926, 0.5318, 0.25, 0.536, 0.2074, 0.5484, 0.1665, 0.5686, 0.1288, 0.5957, 0.09572, 0.6288, 0.06859, 0.6665, 0.04843, 0.7074, 0.03601, 0.75, 0.03182, 0.7926, 0.03601, 0.8335, 0.04843, 0.8712, 0.06859, 0.9043, 0.09572, 0.9314, 0.1288, 0.9516, 0.1665, 0.964, 0.2074, 0.9682, 0.25, 0.964, 0.2926, 0.9516, 0.3335, 0.9314, 0.3712, 0.9043, 0.4043, 0.7074, 0.464, 0.7032, 0.4854, 0.75, 0.49, 0.7968, 0.4854, 0.8418, 0.4717, 0.8833, 0.4496, 0.8712, 0.4314, 0.8335, 0.4516, 0.7926, 0.464, 0.75, 0.4682, 0.9688, 0.7399, 0.9688, 1.0, 1.0, 1.0, 1.0, 0.7399, 0.9375, 0.7399, 0.9375, 1.0, 0.9688, 1.0, 0.9688, 0.7399, 0.9062, 0.7399, 0.9062, 1.0, 0.9375, 1.0, 0.9375, 0.7399, 0.875, 0.7399, 0.875, 1.0, 0.9062, 1.0, 0.9062, 0.7399, 0.8438, 0.7399, 0.8438, 1.0, 0.875, 1.0, 0.875, 0.7399, 0.8125, 0.7399, 0.8125, 1.0, 0.8438, 1.0, 0.8438, 0.7399, 0.7812, 0.7399, 0.7812, 1.0, 0.8125, 1.0, 0.8125, 0.7399, 0.75, 1.0, 0.7812, 1.0, 0.7812, 0.7399, 0.75, 0.7399, 0.7188, 0.7399, 0.7188, 1.0, 0.75, 1.0, 0.75, 0.7399, 0.6875, 0.7399, 0.6875, 1.0, 0.7188, 1.0, 0.7188, 0.7399, 0.6562, 0.7399, 0.6562, 1.0, 0.6875, 1.0, 0.6875, 0.7399, 0.625, 0.7399, 0.625, 1.0, 0.6562, 1.0, 0.6562, 0.7399, 0.5938, 0.7399, 0.5938, 1.0, 0.625, 1.0, 0.625, 0.7399, 0.5625, 0.7399, 0.5625, 1.0, 0.5938, 1.0, 0.5938, 0.7399, 0.5312, 0.7399, 0.5312, 1.0, 0.5625, 1.0, 0.5625, 0.7399, 0.5, 1.0, 0.5312, 1.0, 0.5312, 0.7399, 0.5, 0.7399, 0.4688, 0.7399, 0.4688, 1.0, 0.5, 1.0, 0.5, 0.7399, 0.4375, 0.7399, 0.4375, 1.0, 0.4688, 1.0, 0.4688, 0.7399, 0.4062, 0.7399, 0.4062, 1.0, 0.4375, 1.0, 0.4375, 0.7399, 0.375, 0.7399, 0.375, 1.0, 0.4062, 1.0, 0.4062, 0.7399, 0.3438, 0.7399, 0.3438, 1.0, 0.375, 1.0, 0.375, 0.7399, 0.3125, 0.7399, 0.3125, 1.0, 0.3438, 1.0, 0.3438, 0.7399, 0.2812, 0.7399, 0.2812, 1.0, 0.3125, 1.0, 0.3125, 0.7399, 0.25, 0.7399, 0.25, 1.0, 0.2812, 1.0, 0.2812, 0.7399, 0.2188, 0.7399, 0.2188, 1.0, 0.25, 1.0, 0.25, 0.7399, 0.1875, 0.7399, 0.1875, 1.0, 0.2188, 1.0, 0.2188, 0.7399, 0.1562, 0.7399, 0.1562, 1.0, 0.1875, 1.0, 0.1875, 0.7399, 0.125, 0.7399, 0.125, 1.0, 0.1562, 1.0, 0.1562, 0.7399, 0.09375, 0.7399, 0.09375, 1.0, 0.125, 1.0, 0.125, 0.7399, 0.0625, 0.7399, 0.0625, 1.0, 0.09375, 1.0, 0.09375, 0.7399, 0.25, 0.49, 0.2968, 0.4854, 0.3418, 0.4717, 0.3833, 0.4496, 0.4197, 0.4197, 0.4496, 0.3833, 0.4717, 0.3418, 0.4854, 0.2968, 0.49, 0.25, 0.4854, 0.2032, 0.4717, 0.1582, 0.4496, 0.1167, 0.4197, 0.08029, 0.3833, 0.05045, 0.3418, 0.02827, 0.2968, 0.01461, 0.25, 0.01, 0.2032, 0.01461, 0.1582, 0.02827, 0.1167, 0.05045, 0.08029, 0.08029, 0.05045, 0.1167, 0.02827, 0.1582, 0.01461, 0.2032, 0.01, 0.25, 0.01461, 0.2968, 0.02827, 0.3418, 0.05045, 0.3833, 0.08029, 0.4197, 0.1167, 0.4496, 0.1582, 0.4717, 0.2032, 0.4854, 0.03125, 0.7399, 0.03125, 1.0, 0.0625, 1.0, 0.0625, 0.7399, 0.0, 0.7399, 0.0, 1.0, 0.03125, 1.0, 0.03125, 0.7399])
me_cylinder_002.materials.append(mat_grappleplus)
me_cylinder_002.update()

# ---- objects
ob_hand_001 = bpy.data.objects.new('Hand.001', me_hand_002)
ob_cylinder_001 = bpy.data.objects.new('Cylinder.001', me_cylinder_002)

# ---- transforms, parenting, visibility, modifiers, constraints
ob_hand_001.location = (0.0, 0.0, 0.0)
_vg = ob_hand_001.vertex_groups.new(name='Root')
_vg = ob_hand_001.vertex_groups.new(name='hand.R')
for _i, _w in zip([0, 1, 2, 3, 4, 5, 6, 7, 8, 9, 10, 11, 12, 13, 14, 15, 16, 17, 18, 19, 20, 21, 22, 23, 24, 25, 26, 27, 28, 29, 30, 31, 32, 33, 34, 35, 36, 37, 38, 39, 40, 41, 42, 43, 44], [0.08725, 0.07211, 0.07211, 0.01439, 0.03594, 0.03594, 0.07931, 0.09084, 0.09084, 0.09199, 0.149, 0.149, 0.05166, 0.08291, 0.08291, 0.05357, 0.1705, 0.1705, 0.03371, 0.1722, 0.1722, 0.07323, 0.07323, 0.07323, 0.1722, 0.03371, 0.03371, 0.1705, 0.03594, 0.03594, 0.05357, 0.08291, 0.08291, 0.08725, 0.05166, 0.05166, 0.01439, 0.149, 0.149, 0.07211, 0.09084, 0.09084, 0.09199, 0.07931, 0.07931]): _vg.add([_i], _w, 'REPLACE')
_vg = ob_hand_001.vertex_groups.new(name='hand.001.R')
for _i, _w in zip([0, 1, 2, 3, 4, 5, 6, 7, 8, 9, 10, 11, 12, 13, 14, 15, 16, 17, 18, 19, 20, 21, 22, 23, 24, 25, 26, 27, 28, 29, 30, 31, 32, 33, 34, 35, 36, 37, 38, 39, 40, 41, 42, 43, 44], [1.0, 1.0, 1.0, 1.0, 1.0, 1.0, 1.0, 1.0, 1.0, 1.0, 1.0, 1.0, 1.0, 1.0, 1.0, 1.0, 1.0, 1.0, 1.0, 1.0, 1.0, 1.0, 1.0, 1.0, 1.0, 1.0, 1.0, 1.0, 1.0, 1.0, 1.0, 1.0, 1.0, 1.0, 1.0, 1.0, 1.0, 1.0, 1.0, 1.0, 1.0, 1.0, 1.0, 1.0, 1.0]): _vg.add([_i], _w, 'REPLACE')
_vg = ob_hand_001.vertex_groups.new(name='hand.002.R')
for _i, _w in zip([3, 6, 7, 8, 9, 10, 11, 12, 19, 20, 21, 22, 23, 24, 34, 35, 36, 37, 38, 40, 41, 42, 43, 44], [0.0, 0.0, 0.0, 0.0, 0.0, 0.0, 0.0, 0.0, 0.0, 0.0, 0.0, 0.0, 0.0, 0.0, 0.0, 0.0, 0.0, 0.0, 0.0, 0.0, 0.0, 0.0, 0.0, 0.0]): _vg.add([_i], _w, 'REPLACE')
_vg = ob_hand_001.vertex_groups.new(name='hand.003.R')
_vg = ob_hand_001.vertex_groups.new(name='hand.004.R')
_vg = ob_hand_001.vertex_groups.new(name='hand.005.R')
_vg = ob_hand_001.vertex_groups.new(name='hand.006.R')
_vg = ob_hand_001.vertex_groups.new(name='hand.007.R')
_vg = ob_hand_001.vertex_groups.new(name='hand.008.R')
_vg = ob_hand_001.vertex_groups.new(name='hand.009.R')
_vg = ob_hand_001.vertex_groups.new(name='hand.010.R')
_vg = ob_hand_001.vertex_groups.new(name='hand.011.R')
_vg = ob_hand_001.vertex_groups.new(name='hand.012.R')
_vg = ob_hand_001.vertex_groups.new(name='hand.013.R')
_vg = ob_hand_001.vertex_groups.new(name='hand.014.R')
for _i, _w in zip([0, 1, 2, 3, 4, 5, 6, 7, 8, 9, 10, 11, 12, 13, 14, 15, 16, 17, 18, 19, 20, 21, 22, 23, 24, 25, 26, 27, 28, 29, 30, 31, 32, 33, 34, 35, 36, 37, 38, 39, 40, 41, 42, 43, 44], [1.318e-05, 0.0008836, 0.0008836, 6.581e-05, 8.072e-07, 8.072e-07, 0.001256, 1.072e-05, 1.072e-05, 0.0006509, 0.004394, 0.004394, 0.000107, 0.0009268, 0.0009268, 9.064e-06, 6.447e-05, 6.447e-05, 7.478e-05, 0.0002087, 0.0002087, 0.0003686, 0.0003686, 0.0003686, 0.0002087, 7.478e-05, 7.478e-05, 6.447e-05, 8.072e-07, 8.072e-07, 9.064e-06, 0.0009268, 0.0009268, 1.318e-05, 0.000107, 0.000107, 6.581e-05, 0.004394, 0.004394, 0.0008836, 1.072e-05, 1.072e-05, 0.0006509, 0.001256, 0.001256]): _vg.add([_i], _w, 'REPLACE')
_vg = ob_hand_001.vertex_groups.new(name='hand.015.R')
_vg = ob_hand_001.vertex_groups.new(name='hand.016.R')
_vg = ob_hand_001.vertex_groups.new(name='hand.L')
_vg = ob_hand_001.vertex_groups.new(name='hand.001.L')
_vg = ob_hand_001.vertex_groups.new(name='hand.002.L')
_vg = ob_hand_001.vertex_groups.new(name='hand.003.L')
_vg = ob_hand_001.vertex_groups.new(name='hand.004.L')
_vg = ob_hand_001.vertex_groups.new(name='hand.005.L')
_vg = ob_hand_001.vertex_groups.new(name='hand.006.L')
_vg = ob_hand_001.vertex_groups.new(name='hand.007.L')
_vg = ob_hand_001.vertex_groups.new(name='hand.008.L')
_vg = ob_hand_001.vertex_groups.new(name='hand.009.L')
_vg = ob_hand_001.vertex_groups.new(name='hand.010.L')
_vg = ob_hand_001.vertex_groups.new(name='hand.011.L')
_vg = ob_hand_001.vertex_groups.new(name='hand.012.L')
_vg = ob_hand_001.vertex_groups.new(name='hand.013.L')
_vg = ob_hand_001.vertex_groups.new(name='hand.014.L')
_vg = ob_hand_001.vertex_groups.new(name='hand.015.L')
_vg = ob_hand_001.vertex_groups.new(name='hand.016.L')
_m = ob_hand_001.modifiers.new('Armature', 'ARMATURE')
ob_cylinder_001.location = (-0.006411, -0.0385, -0.02189)
ob_cylinder_001.rotation_euler = (-1.239, -2.099e-16, 1.497e-16)
ob_cylinder_001.scale = (0.03468, 0.03468, 0.03468)
_m = ob_cylinder_001.modifiers.new('Boolean', 'BOOLEAN')

# ---- collection membership
col_collection.objects.link(ob_hand_001)
col_collection.objects.link(ob_cylinder_001)

# ---- scene / render settings (as saved in the file)
scene.frame_start = 1; scene.frame_end = 250; scene.frame_set(1)
scene.render.engine = 'BLENDER_EEVEE_NEXT'
scene.cycles.sampling_pattern = 'TABULATED_SOBOL'
scene.eevee.ray_tracing_options.trace_max_roughness = 0.0
bpy.context.view_layer.update()

# ---- added for rendering (the .blend has no active camera and no usable light): camera, sun
cam_auto = bpy.data.cameras.new('AutoCamera')
cam_auto.lens = 50.0
cam_auto.sensor_width = 36.0
cam_auto.clip_end = 1000.0
ob_auto_camera = bpy.data.objects.new('AutoCamera', cam_auto)
scene.collection.objects.link(ob_auto_camera)
ob_auto_camera.location = (0.629544, -0.651705, 0.53012)
ob_auto_camera.rotation_euler = (1.09748, -7.21219e-08, 0.694738)
scene.camera = ob_auto_camera
light_auto_sun = bpy.data.lights.new('AutoSun', 'SUN')
light_auto_sun.energy = 3.0
light_auto_sun.angle = 0.0523599
ob_auto_sun = bpy.data.objects.new('AutoSun', light_auto_sun)
scene.collection.objects.link(ob_auto_sun)
ob_auto_sun.rotation_euler = (0.872665, 0.174533, 0.523599)
bpy.context.view_layer.update()
